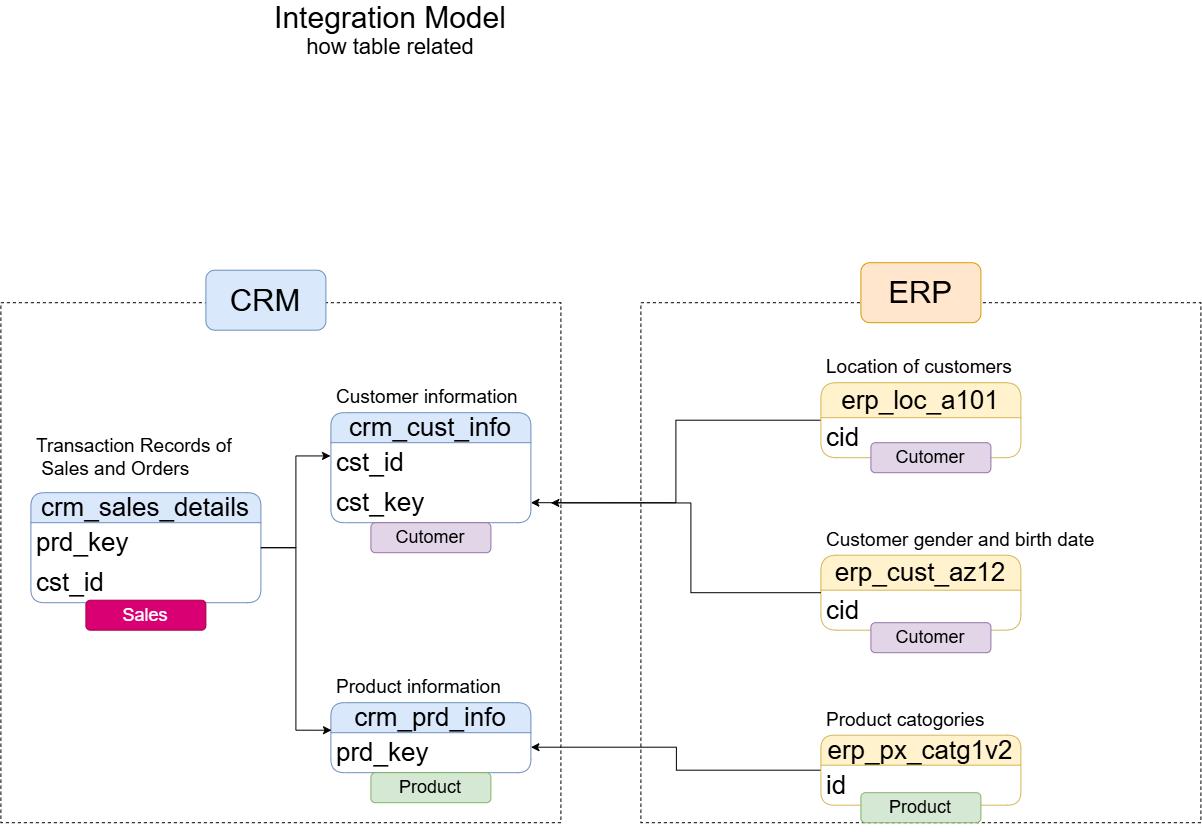

The diagram above was exported from draw.io. Its source (the exported page's mxGraphModel, read from the mxfile embedded in the PNG):
<mxGraphModel dx="2138" dy="843" grid="1" gridSize="10" guides="1" tooltips="1" connect="1" arrows="1" fold="1" page="1" pageScale="1" pageWidth="850" pageHeight="1100" math="0" shadow="0">
  <root>
    <mxCell id="0" />
    <mxCell id="1" parent="0" />
    <mxCell id="eywZevdtGX8habeVc2tR-1" parent="1" style="swimlane;fontStyle=0;childLayout=stackLayout;horizontal=1;startSize=30;horizontalStack=0;resizeParent=1;resizeParentMax=0;resizeLast=0;collapsible=1;marginBottom=0;whiteSpace=wrap;html=1;rounded=1;fillColor=#dae8fc;strokeColor=#6c8ebf;fontSize=26;" value="crm_cust_info" vertex="1">
      <mxGeometry height="110" width="200" x="-310" y="430" as="geometry" />
    </mxCell>
    <mxCell id="eywZevdtGX8habeVc2tR-2" parent="eywZevdtGX8habeVc2tR-1" style="text;strokeColor=none;fillColor=none;align=left;verticalAlign=middle;spacingLeft=4;spacingRight=4;overflow=hidden;points=[[0,0.5],[1,0.5]];portConstraint=eastwest;rotatable=0;whiteSpace=wrap;html=1;fontSize=26;" value="cst_id" vertex="1">
      <mxGeometry height="40" width="200" y="30" as="geometry" />
    </mxCell>
    <mxCell id="eywZevdtGX8habeVc2tR-31" parent="eywZevdtGX8habeVc2tR-1" style="text;strokeColor=none;fillColor=none;align=left;verticalAlign=middle;spacingLeft=4;spacingRight=4;overflow=hidden;points=[[0,0.5],[1,0.5]];portConstraint=eastwest;rotatable=0;whiteSpace=wrap;html=1;fontSize=26;" value="cst_key" vertex="1">
      <mxGeometry height="40" width="200" y="70" as="geometry" />
    </mxCell>
    <mxCell id="eywZevdtGX8habeVc2tR-7" parent="1" style="text;strokeColor=none;fillColor=none;align=left;verticalAlign=middle;spacingLeft=4;spacingRight=4;overflow=hidden;points=[[0,0.5],[1,0.5]];portConstraint=eastwest;rotatable=0;whiteSpace=wrap;html=1;fontSize=19;" value="Customer information" vertex="1">
      <mxGeometry height="30" width="280" x="-310" y="400" as="geometry" />
    </mxCell>
    <mxCell id="eywZevdtGX8habeVc2tR-9" parent="1" style="swimlane;fontStyle=0;childLayout=stackLayout;horizontal=1;startSize=30;horizontalStack=0;resizeParent=1;resizeParentMax=0;resizeLast=0;collapsible=1;marginBottom=0;whiteSpace=wrap;html=1;rounded=1;fillColor=#dae8fc;strokeColor=#6c8ebf;fontSize=26;" value="crm_prd_info" vertex="1">
      <mxGeometry height="70" width="200" x="-310" y="720" as="geometry" />
    </mxCell>
    <mxCell id="eywZevdtGX8habeVc2tR-10" parent="eywZevdtGX8habeVc2tR-9" style="text;strokeColor=none;fillColor=none;align=left;verticalAlign=middle;spacingLeft=4;spacingRight=4;overflow=hidden;points=[[0,0.5],[1,0.5]];portConstraint=eastwest;rotatable=0;whiteSpace=wrap;html=1;fontSize=26;" value="prd_key" vertex="1">
      <mxGeometry height="40" width="200" y="30" as="geometry" />
    </mxCell>
    <mxCell id="eywZevdtGX8habeVc2tR-11" parent="1" style="text;strokeColor=none;fillColor=none;align=left;verticalAlign=middle;spacingLeft=4;spacingRight=4;overflow=hidden;points=[[0,0.5],[1,0.5]];portConstraint=eastwest;rotatable=0;whiteSpace=wrap;html=1;fontSize=19;" value="Product information" vertex="1">
      <mxGeometry height="30" width="280" x="-310" y="690" as="geometry" />
    </mxCell>
    <mxCell id="eywZevdtGX8habeVc2tR-15" parent="1" style="text;strokeColor=none;fillColor=none;align=left;verticalAlign=middle;spacingLeft=4;spacingRight=4;overflow=hidden;points=[[0,0.5],[1,0.5]];portConstraint=eastwest;rotatable=0;whiteSpace=wrap;html=1;fontSize=19;" value="Transaction Records of&lt;div&gt;&amp;nbsp;Sales and Orders&lt;/div&gt;" vertex="1">
      <mxGeometry height="70" width="470" x="-610" y="440" as="geometry" />
    </mxCell>
    <mxCell id="eywZevdtGX8habeVc2tR-16" parent="1" style="swimlane;fontStyle=0;childLayout=stackLayout;horizontal=1;startSize=30;horizontalStack=0;resizeParent=1;resizeParentMax=0;resizeLast=0;collapsible=1;marginBottom=0;whiteSpace=wrap;html=1;rounded=1;fillColor=#dae8fc;strokeColor=#6c8ebf;fontSize=26;" value="crm_sales_details" vertex="1">
      <mxGeometry height="110" width="230" x="-610" y="510" as="geometry" />
    </mxCell>
    <mxCell id="eywZevdtGX8habeVc2tR-17" parent="eywZevdtGX8habeVc2tR-16" style="text;strokeColor=none;fillColor=none;align=left;verticalAlign=middle;spacingLeft=4;spacingRight=4;overflow=hidden;points=[[0,0.5],[1,0.5]];portConstraint=eastwest;rotatable=0;whiteSpace=wrap;html=1;fontSize=26;" value="prd_key" vertex="1">
      <mxGeometry height="40" width="230" y="30" as="geometry" />
    </mxCell>
    <mxCell id="eywZevdtGX8habeVc2tR-18" parent="eywZevdtGX8habeVc2tR-16" style="text;strokeColor=none;fillColor=none;align=left;verticalAlign=middle;spacingLeft=4;spacingRight=4;overflow=hidden;points=[[0,0.5],[1,0.5]];portConstraint=eastwest;rotatable=0;whiteSpace=wrap;html=1;fontSize=26;" value="cst_id" vertex="1">
      <mxGeometry height="40" width="230" y="70" as="geometry" />
    </mxCell>
    <mxCell id="eywZevdtGX8habeVc2tR-19" edge="1" parent="1" source="eywZevdtGX8habeVc2tR-16" style="edgeStyle=orthogonalEdgeStyle;rounded=0;orthogonalLoop=1;jettySize=auto;html=1;exitX=1;exitY=0.5;exitDx=0;exitDy=0;entryX=0.003;entryY=0.393;entryDx=0;entryDy=0;entryPerimeter=0;" target="eywZevdtGX8habeVc2tR-9">
      <mxGeometry relative="1" as="geometry" />
    </mxCell>
    <mxCell id="eywZevdtGX8habeVc2tR-20" edge="1" parent="1" source="eywZevdtGX8habeVc2tR-16" style="edgeStyle=orthogonalEdgeStyle;rounded=0;orthogonalLoop=1;jettySize=auto;html=1;exitX=1;exitY=0.5;exitDx=0;exitDy=0;entryX=-0.002;entryY=0.393;entryDx=0;entryDy=0;entryPerimeter=0;" target="eywZevdtGX8habeVc2tR-1">
      <mxGeometry relative="1" as="geometry" />
    </mxCell>
    <mxCell id="eywZevdtGX8habeVc2tR-25" parent="1" style="swimlane;fontStyle=0;childLayout=stackLayout;horizontal=1;startSize=35;horizontalStack=0;resizeParent=1;resizeParentMax=0;resizeLast=0;collapsible=1;marginBottom=0;whiteSpace=wrap;html=1;rounded=1;fillColor=#fff2cc;strokeColor=#d6b656;fontSize=26;" value="erp_cust_az12" vertex="1">
      <mxGeometry height="75" width="200" x="180" y="572.5" as="geometry" />
    </mxCell>
    <mxCell id="eywZevdtGX8habeVc2tR-26" parent="eywZevdtGX8habeVc2tR-25" style="text;strokeColor=none;fillColor=none;align=left;verticalAlign=middle;spacingLeft=4;spacingRight=4;overflow=hidden;points=[[0,0.5],[1,0.5]];portConstraint=eastwest;rotatable=0;whiteSpace=wrap;html=1;fontSize=26;" value="cid" vertex="1">
      <mxGeometry height="40" width="200" y="35" as="geometry" />
    </mxCell>
    <mxCell id="eywZevdtGX8habeVc2tR-27" parent="1" style="text;strokeColor=none;fillColor=none;align=left;verticalAlign=middle;spacingLeft=4;spacingRight=4;overflow=hidden;points=[[0,0.5],[1,0.5]];portConstraint=eastwest;rotatable=0;whiteSpace=wrap;html=1;fontSize=19;" value="Customer gender and birth date" vertex="1">
      <mxGeometry height="30" width="280" x="180" y="542.5" as="geometry" />
    </mxCell>
    <mxCell id="eywZevdtGX8habeVc2tR-50" edge="1" parent="1" source="eywZevdtGX8habeVc2tR-36" style="edgeStyle=orthogonalEdgeStyle;rounded=0;orthogonalLoop=1;jettySize=auto;html=1;exitX=0;exitY=0.5;exitDx=0;exitDy=0;entryX=1;entryY=0.5;entryDx=0;entryDy=0;" target="eywZevdtGX8habeVc2tR-31">
      <mxGeometry relative="1" as="geometry" />
    </mxCell>
    <mxCell id="eywZevdtGX8habeVc2tR-36" parent="1" style="swimlane;fontStyle=0;childLayout=stackLayout;horizontal=1;startSize=35;horizontalStack=0;resizeParent=1;resizeParentMax=0;resizeLast=0;collapsible=1;marginBottom=0;whiteSpace=wrap;html=1;rounded=1;fillColor=#fff2cc;strokeColor=#d6b656;fontSize=26;" value="erp_loc_a101" vertex="1">
      <mxGeometry height="75" width="200" x="180" y="400" as="geometry" />
    </mxCell>
    <mxCell id="eywZevdtGX8habeVc2tR-37" parent="eywZevdtGX8habeVc2tR-36" style="text;strokeColor=none;fillColor=none;align=left;verticalAlign=middle;spacingLeft=4;spacingRight=4;overflow=hidden;points=[[0,0.5],[1,0.5]];portConstraint=eastwest;rotatable=0;whiteSpace=wrap;html=1;fontSize=26;" value="cid" vertex="1">
      <mxGeometry height="40" width="200" y="35" as="geometry" />
    </mxCell>
    <mxCell id="eywZevdtGX8habeVc2tR-38" parent="1" style="text;strokeColor=none;fillColor=none;align=left;verticalAlign=middle;spacingLeft=4;spacingRight=4;overflow=hidden;points=[[0,0.5],[1,0.5]];portConstraint=eastwest;rotatable=0;whiteSpace=wrap;html=1;fontSize=19;" value="Product catogories" vertex="1">
      <mxGeometry height="30" width="280" x="180" y="722.5" as="geometry" />
    </mxCell>
    <mxCell id="eywZevdtGX8habeVc2tR-48" edge="1" parent="1" source="eywZevdtGX8habeVc2tR-40" style="edgeStyle=orthogonalEdgeStyle;rounded=0;orthogonalLoop=1;jettySize=auto;html=1;exitX=0;exitY=0.5;exitDx=0;exitDy=0;">
      <mxGeometry relative="1" as="geometry">
        <mxPoint x="10" y="764.5" as="sourcePoint" />
        <mxPoint x="-110" y="764.5" as="targetPoint" />
      </mxGeometry>
    </mxCell>
    <mxCell id="eywZevdtGX8habeVc2tR-40" parent="1" style="swimlane;fontStyle=0;childLayout=stackLayout;horizontal=1;startSize=30;horizontalStack=0;resizeParent=1;resizeParentMax=0;resizeLast=0;collapsible=1;marginBottom=0;whiteSpace=wrap;html=1;rounded=1;fillColor=#fff2cc;strokeColor=#d6b656;fontSize=26;" value="erp_px_catg1v2" vertex="1">
      <mxGeometry height="70" width="200" x="180" y="752.5" as="geometry" />
    </mxCell>
    <mxCell id="eywZevdtGX8habeVc2tR-41" parent="eywZevdtGX8habeVc2tR-40" style="text;strokeColor=none;fillColor=none;align=left;verticalAlign=middle;spacingLeft=4;spacingRight=4;overflow=hidden;points=[[0,0.5],[1,0.5]];portConstraint=eastwest;rotatable=0;whiteSpace=wrap;html=1;fontSize=26;" value="id" vertex="1">
      <mxGeometry height="40" width="200" y="30" as="geometry" />
    </mxCell>
    <mxCell id="eywZevdtGX8habeVc2tR-42" parent="1" style="text;strokeColor=none;fillColor=none;align=left;verticalAlign=middle;spacingLeft=4;spacingRight=4;overflow=hidden;points=[[0,0.5],[1,0.5]];portConstraint=eastwest;rotatable=0;whiteSpace=wrap;html=1;fontSize=19;" value="Location of customers" vertex="1">
      <mxGeometry height="30" width="280" x="180" y="370" as="geometry" />
    </mxCell>
    <mxCell id="eywZevdtGX8habeVc2tR-53" parent="1" style="text;html=1;whiteSpace=wrap;strokeColor=none;fillColor=none;align=center;verticalAlign=middle;rounded=0;fontSize=30;" value="Integration Model" vertex="1">
      <mxGeometry height="30" width="280" x="-390" y="20" as="geometry" />
    </mxCell>
    <mxCell id="eywZevdtGX8habeVc2tR-54" parent="1" style="text;html=1;whiteSpace=wrap;strokeColor=none;fillColor=none;align=center;verticalAlign=middle;rounded=0;fontSize=22;" value="how table related" vertex="1">
      <mxGeometry height="30" width="200" x="-350" y="50" as="geometry" />
    </mxCell>
    <mxCell id="eywZevdtGX8habeVc2tR-55" parent="1" style="rounded=0;whiteSpace=wrap;html=1;fillColor=none;dashed=1;" value="" vertex="1">
      <mxGeometry height="520" width="560" x="-640" y="320" as="geometry" />
    </mxCell>
    <mxCell id="eywZevdtGX8habeVc2tR-56" parent="1" style="rounded=0;whiteSpace=wrap;html=1;strokeColor=default;dashed=1;fillColor=none;" value="" vertex="1">
      <mxGeometry height="520" width="560" y="320" as="geometry" />
    </mxCell>
    <mxCell id="eywZevdtGX8habeVc2tR-57" parent="1" style="rounded=1;whiteSpace=wrap;html=1;fillColor=#dae8fc;strokeColor=#6c8ebf;" value="&lt;font style=&quot;font-size: 31px;&quot;&gt;CRM&lt;/font&gt;" vertex="1">
      <mxGeometry height="60" width="120" x="-435" y="287.5" as="geometry" />
    </mxCell>
    <mxCell id="eywZevdtGX8habeVc2tR-58" parent="1" style="rounded=1;whiteSpace=wrap;html=1;fillColor=#ffe6cc;strokeColor=#d79b00;" value="&lt;span style=&quot;font-size: 31px;&quot;&gt;ERP&lt;/span&gt;" vertex="1">
      <mxGeometry height="60" width="120" x="220" y="280" as="geometry" />
    </mxCell>
    <mxCell id="eywZevdtGX8habeVc2tR-60" edge="1" parent="1" source="eywZevdtGX8habeVc2tR-56" style="edgeStyle=orthogonalEdgeStyle;rounded=0;orthogonalLoop=1;jettySize=auto;html=1;innerLoopWaypoints=1;exitX=0.5;exitY=1;exitDx=0;exitDy=0;" target="eywZevdtGX8habeVc2tR-56">
      <mxGeometry relative="1" as="geometry" />
    </mxCell>
    <mxCell id="eywZevdtGX8habeVc2tR-64" edge="1" parent="1" source="eywZevdtGX8habeVc2tR-25" style="edgeStyle=orthogonalEdgeStyle;rounded=0;orthogonalLoop=1;jettySize=auto;html=1;exitX=0;exitY=0.5;exitDx=0;exitDy=0;entryX=0.982;entryY=0.385;entryDx=0;entryDy=0;entryPerimeter=0;" target="eywZevdtGX8habeVc2tR-55">
      <mxGeometry relative="1" as="geometry" />
    </mxCell>
    <mxCell id="NRBJVPxvWFDlTX748Q5y-1" parent="1" style="rounded=1;whiteSpace=wrap;html=1;fillColor=#e1d5e7;strokeColor=#9673a6;" value="&lt;font style=&quot;font-size: 18px;&quot;&gt;Cutomer&lt;/font&gt;" vertex="1">
      <mxGeometry height="30" width="120" x="-270" y="540" as="geometry" />
    </mxCell>
    <mxCell id="NRBJVPxvWFDlTX748Q5y-2" parent="1" style="rounded=1;whiteSpace=wrap;html=1;fillColor=#e1d5e7;strokeColor=#9673a6;" value="&lt;font style=&quot;font-size: 18px;&quot;&gt;Cutomer&lt;/font&gt;" vertex="1">
      <mxGeometry height="30" width="120" x="230" y="640" as="geometry" />
    </mxCell>
    <mxCell id="NRBJVPxvWFDlTX748Q5y-3" parent="1" style="rounded=1;whiteSpace=wrap;html=1;fillColor=#e1d5e7;strokeColor=#9673a6;" value="&lt;font style=&quot;font-size: 18px;&quot;&gt;Cutomer&lt;/font&gt;" vertex="1">
      <mxGeometry height="30" width="120" x="230" y="460" as="geometry" />
    </mxCell>
    <mxCell id="NRBJVPxvWFDlTX748Q5y-4" parent="1" style="rounded=1;whiteSpace=wrap;html=1;fillColor=#d5e8d4;strokeColor=#82b366;" value="&lt;span style=&quot;font-size: 18px;&quot;&gt;Product&lt;/span&gt;" vertex="1">
      <mxGeometry height="30" width="120" x="220" y="810" as="geometry" />
    </mxCell>
    <mxCell id="NRBJVPxvWFDlTX748Q5y-5" parent="1" style="rounded=1;whiteSpace=wrap;html=1;fillColor=#d5e8d4;strokeColor=#82b366;" value="&lt;span style=&quot;font-size: 18px;&quot;&gt;Product&lt;/span&gt;" vertex="1">
      <mxGeometry height="30" width="120" x="-270" y="790" as="geometry" />
    </mxCell>
    <mxCell id="NRBJVPxvWFDlTX748Q5y-6" parent="1" style="rounded=1;whiteSpace=wrap;html=1;fillColor=#d80073;strokeColor=#A50040;fontColor=#ffffff;" value="&lt;span style=&quot;font-size: 18px;&quot;&gt;Sales&lt;/span&gt;" vertex="1">
      <mxGeometry height="30" width="120" x="-555" y="617.5" as="geometry" />
    </mxCell>
  </root>
</mxGraphModel>